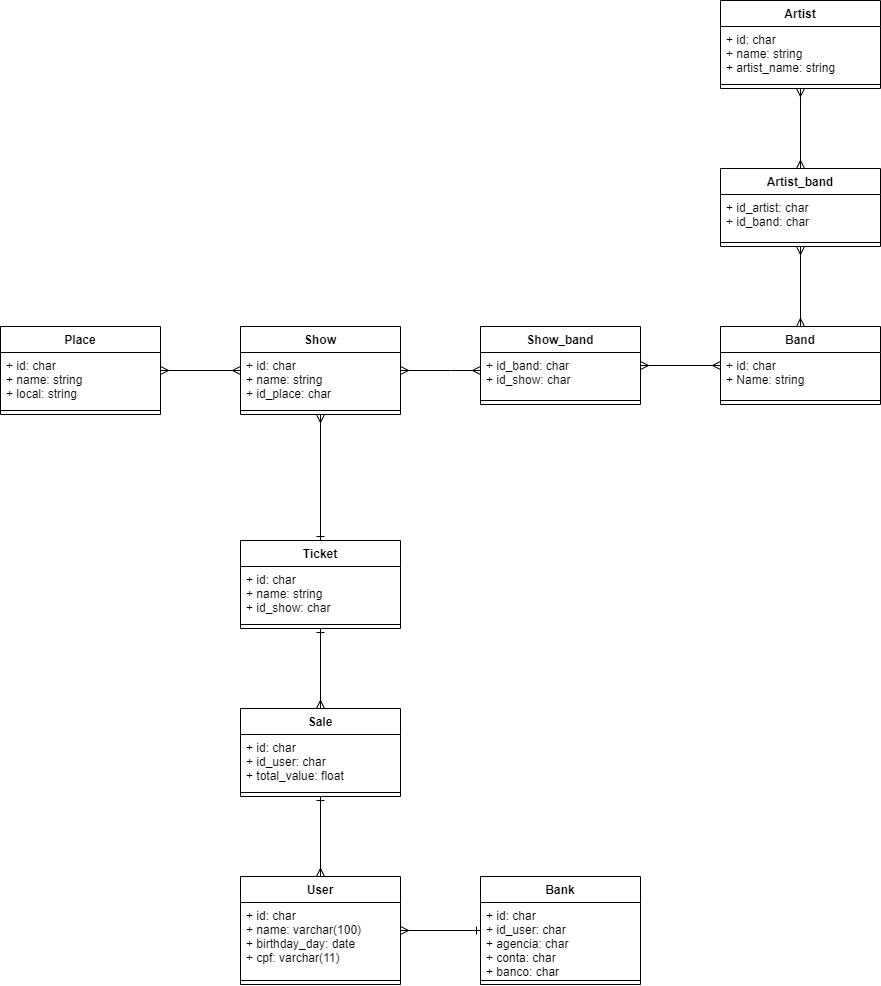

The diagram above was exported from draw.io. Its source (the exported page's mxGraphModel, read from the mxfile embedded in the PNG):
<mxGraphModel dx="1779" dy="554" grid="1" gridSize="10" guides="1" tooltips="1" connect="1" arrows="1" fold="1" page="1" pageScale="1" pageWidth="827" pageHeight="1169" math="0" shadow="0">
  <root>
    <mxCell id="0" />
    <mxCell id="1" parent="0" />
    <mxCell id="p9rC5HRkJ8TTe82wDbbJ-8" value="" style="edgeStyle=orthogonalEdgeStyle;rounded=0;orthogonalLoop=1;jettySize=auto;html=1;endArrow=ERmany;endFill=0;startArrow=ERmany;startFill=0;" edge="1" parent="1" source="p9rC5HRkJ8TTe82wDbbJ-1" target="p9rC5HRkJ8TTe82wDbbJ-5">
      <mxGeometry relative="1" as="geometry" />
    </mxCell>
    <mxCell id="p9rC5HRkJ8TTe82wDbbJ-1" value="Artist" style="swimlane;fontStyle=1;align=center;verticalAlign=top;childLayout=stackLayout;horizontal=1;startSize=26;horizontalStack=0;resizeParent=1;resizeParentMax=0;resizeLast=0;collapsible=1;marginBottom=0;" vertex="1" parent="1">
      <mxGeometry x="640" y="60" width="160" height="88" as="geometry" />
    </mxCell>
    <mxCell id="p9rC5HRkJ8TTe82wDbbJ-2" value="+ id: char&#10;+ name: string&#10;+ artist_name: string" style="text;strokeColor=none;fillColor=none;align=left;verticalAlign=top;spacingLeft=4;spacingRight=4;overflow=hidden;rotatable=0;points=[[0,0.5],[1,0.5]];portConstraint=eastwest;" vertex="1" parent="p9rC5HRkJ8TTe82wDbbJ-1">
      <mxGeometry y="26" width="160" height="54" as="geometry" />
    </mxCell>
    <mxCell id="p9rC5HRkJ8TTe82wDbbJ-3" value="" style="line;strokeWidth=1;fillColor=none;align=left;verticalAlign=middle;spacingTop=-1;spacingLeft=3;spacingRight=3;rotatable=0;labelPosition=right;points=[];portConstraint=eastwest;" vertex="1" parent="p9rC5HRkJ8TTe82wDbbJ-1">
      <mxGeometry y="80" width="160" height="8" as="geometry" />
    </mxCell>
    <mxCell id="p9rC5HRkJ8TTe82wDbbJ-12" value="" style="edgeStyle=orthogonalEdgeStyle;rounded=0;orthogonalLoop=1;jettySize=auto;html=1;startArrow=ERmany;startFill=0;endArrow=ERmany;endFill=0;" edge="1" parent="1" source="p9rC5HRkJ8TTe82wDbbJ-5" target="p9rC5HRkJ8TTe82wDbbJ-9">
      <mxGeometry relative="1" as="geometry" />
    </mxCell>
    <mxCell id="p9rC5HRkJ8TTe82wDbbJ-5" value="Artist_band" style="swimlane;fontStyle=1;align=center;verticalAlign=top;childLayout=stackLayout;horizontal=1;startSize=26;horizontalStack=0;resizeParent=1;resizeParentMax=0;resizeLast=0;collapsible=1;marginBottom=0;" vertex="1" parent="1">
      <mxGeometry x="640" y="228" width="160" height="78" as="geometry" />
    </mxCell>
    <mxCell id="p9rC5HRkJ8TTe82wDbbJ-6" value="+ id_artist: char&#10;+ id_band: char" style="text;strokeColor=none;fillColor=none;align=left;verticalAlign=top;spacingLeft=4;spacingRight=4;overflow=hidden;rotatable=0;points=[[0,0.5],[1,0.5]];portConstraint=eastwest;" vertex="1" parent="p9rC5HRkJ8TTe82wDbbJ-5">
      <mxGeometry y="26" width="160" height="44" as="geometry" />
    </mxCell>
    <mxCell id="p9rC5HRkJ8TTe82wDbbJ-7" value="" style="line;strokeWidth=1;fillColor=none;align=left;verticalAlign=middle;spacingTop=-1;spacingLeft=3;spacingRight=3;rotatable=0;labelPosition=right;points=[];portConstraint=eastwest;" vertex="1" parent="p9rC5HRkJ8TTe82wDbbJ-5">
      <mxGeometry y="70" width="160" height="8" as="geometry" />
    </mxCell>
    <mxCell id="p9rC5HRkJ8TTe82wDbbJ-16" value="" style="edgeStyle=orthogonalEdgeStyle;rounded=0;orthogonalLoop=1;jettySize=auto;html=1;startArrow=ERmany;startFill=0;endArrow=ERmany;endFill=0;" edge="1" parent="1" source="p9rC5HRkJ8TTe82wDbbJ-9" target="p9rC5HRkJ8TTe82wDbbJ-13">
      <mxGeometry relative="1" as="geometry" />
    </mxCell>
    <mxCell id="p9rC5HRkJ8TTe82wDbbJ-9" value="Band" style="swimlane;fontStyle=1;align=center;verticalAlign=top;childLayout=stackLayout;horizontal=1;startSize=26;horizontalStack=0;resizeParent=1;resizeParentMax=0;resizeLast=0;collapsible=1;marginBottom=0;" vertex="1" parent="1">
      <mxGeometry x="640" y="386" width="160" height="78" as="geometry" />
    </mxCell>
    <mxCell id="p9rC5HRkJ8TTe82wDbbJ-10" value="+ id: char&#10;+ Name: string" style="text;strokeColor=none;fillColor=none;align=left;verticalAlign=top;spacingLeft=4;spacingRight=4;overflow=hidden;rotatable=0;points=[[0,0.5],[1,0.5]];portConstraint=eastwest;" vertex="1" parent="p9rC5HRkJ8TTe82wDbbJ-9">
      <mxGeometry y="26" width="160" height="44" as="geometry" />
    </mxCell>
    <mxCell id="p9rC5HRkJ8TTe82wDbbJ-11" value="" style="line;strokeWidth=1;fillColor=none;align=left;verticalAlign=middle;spacingTop=-1;spacingLeft=3;spacingRight=3;rotatable=0;labelPosition=right;points=[];portConstraint=eastwest;" vertex="1" parent="p9rC5HRkJ8TTe82wDbbJ-9">
      <mxGeometry y="70" width="160" height="8" as="geometry" />
    </mxCell>
    <mxCell id="p9rC5HRkJ8TTe82wDbbJ-22" value="" style="edgeStyle=orthogonalEdgeStyle;rounded=0;orthogonalLoop=1;jettySize=auto;html=1;startArrow=ERmany;startFill=0;endArrow=ERmany;endFill=0;" edge="1" parent="1" source="p9rC5HRkJ8TTe82wDbbJ-13" target="p9rC5HRkJ8TTe82wDbbJ-19">
      <mxGeometry relative="1" as="geometry">
        <Array as="points">
          <mxPoint x="370" y="430" />
          <mxPoint x="370" y="430" />
        </Array>
      </mxGeometry>
    </mxCell>
    <mxCell id="p9rC5HRkJ8TTe82wDbbJ-13" value="Show_band" style="swimlane;fontStyle=1;align=center;verticalAlign=top;childLayout=stackLayout;horizontal=1;startSize=26;horizontalStack=0;resizeParent=1;resizeParentMax=0;resizeLast=0;collapsible=1;marginBottom=0;" vertex="1" parent="1">
      <mxGeometry x="400" y="386" width="160" height="78" as="geometry" />
    </mxCell>
    <mxCell id="p9rC5HRkJ8TTe82wDbbJ-14" value="+ id_band: char&#10;+ id_show: char" style="text;strokeColor=none;fillColor=none;align=left;verticalAlign=top;spacingLeft=4;spacingRight=4;overflow=hidden;rotatable=0;points=[[0,0.5],[1,0.5]];portConstraint=eastwest;" vertex="1" parent="p9rC5HRkJ8TTe82wDbbJ-13">
      <mxGeometry y="26" width="160" height="44" as="geometry" />
    </mxCell>
    <mxCell id="p9rC5HRkJ8TTe82wDbbJ-15" value="" style="line;strokeWidth=1;fillColor=none;align=left;verticalAlign=middle;spacingTop=-1;spacingLeft=3;spacingRight=3;rotatable=0;labelPosition=right;points=[];portConstraint=eastwest;" vertex="1" parent="p9rC5HRkJ8TTe82wDbbJ-13">
      <mxGeometry y="70" width="160" height="8" as="geometry" />
    </mxCell>
    <mxCell id="p9rC5HRkJ8TTe82wDbbJ-27" value="" style="edgeStyle=orthogonalEdgeStyle;rounded=0;orthogonalLoop=1;jettySize=auto;html=1;startArrow=ERmany;startFill=0;endArrow=ERmany;endFill=0;" edge="1" parent="1" source="p9rC5HRkJ8TTe82wDbbJ-19" target="p9rC5HRkJ8TTe82wDbbJ-24">
      <mxGeometry relative="1" as="geometry" />
    </mxCell>
    <mxCell id="p9rC5HRkJ8TTe82wDbbJ-31" value="" style="edgeStyle=orthogonalEdgeStyle;rounded=0;orthogonalLoop=1;jettySize=auto;html=1;startArrow=ERmany;startFill=0;endArrow=ERone;endFill=0;" edge="1" parent="1" source="p9rC5HRkJ8TTe82wDbbJ-19" target="p9rC5HRkJ8TTe82wDbbJ-28">
      <mxGeometry relative="1" as="geometry" />
    </mxCell>
    <mxCell id="p9rC5HRkJ8TTe82wDbbJ-19" value="Show" style="swimlane;fontStyle=1;align=center;verticalAlign=top;childLayout=stackLayout;horizontal=1;startSize=26;horizontalStack=0;resizeParent=1;resizeParentMax=0;resizeLast=0;collapsible=1;marginBottom=0;" vertex="1" parent="1">
      <mxGeometry x="160" y="386" width="160" height="88" as="geometry" />
    </mxCell>
    <mxCell id="p9rC5HRkJ8TTe82wDbbJ-20" value="+ id: char&#10;+ name: string&#10;+ id_place: char" style="text;strokeColor=none;fillColor=none;align=left;verticalAlign=top;spacingLeft=4;spacingRight=4;overflow=hidden;rotatable=0;points=[[0,0.5],[1,0.5]];portConstraint=eastwest;" vertex="1" parent="p9rC5HRkJ8TTe82wDbbJ-19">
      <mxGeometry y="26" width="160" height="54" as="geometry" />
    </mxCell>
    <mxCell id="p9rC5HRkJ8TTe82wDbbJ-21" value="" style="line;strokeWidth=1;fillColor=none;align=left;verticalAlign=middle;spacingTop=-1;spacingLeft=3;spacingRight=3;rotatable=0;labelPosition=right;points=[];portConstraint=eastwest;" vertex="1" parent="p9rC5HRkJ8TTe82wDbbJ-19">
      <mxGeometry y="80" width="160" height="8" as="geometry" />
    </mxCell>
    <mxCell id="p9rC5HRkJ8TTe82wDbbJ-24" value="Place" style="swimlane;fontStyle=1;align=center;verticalAlign=top;childLayout=stackLayout;horizontal=1;startSize=26;horizontalStack=0;resizeParent=1;resizeParentMax=0;resizeLast=0;collapsible=1;marginBottom=0;" vertex="1" parent="1">
      <mxGeometry x="-80" y="386" width="160" height="88" as="geometry" />
    </mxCell>
    <mxCell id="p9rC5HRkJ8TTe82wDbbJ-25" value="+ id: char&#10;+ name: string&#10;+ local: string" style="text;strokeColor=none;fillColor=none;align=left;verticalAlign=top;spacingLeft=4;spacingRight=4;overflow=hidden;rotatable=0;points=[[0,0.5],[1,0.5]];portConstraint=eastwest;" vertex="1" parent="p9rC5HRkJ8TTe82wDbbJ-24">
      <mxGeometry y="26" width="160" height="54" as="geometry" />
    </mxCell>
    <mxCell id="p9rC5HRkJ8TTe82wDbbJ-26" value="" style="line;strokeWidth=1;fillColor=none;align=left;verticalAlign=middle;spacingTop=-1;spacingLeft=3;spacingRight=3;rotatable=0;labelPosition=right;points=[];portConstraint=eastwest;" vertex="1" parent="p9rC5HRkJ8TTe82wDbbJ-24">
      <mxGeometry y="80" width="160" height="8" as="geometry" />
    </mxCell>
    <mxCell id="p9rC5HRkJ8TTe82wDbbJ-36" value="" style="edgeStyle=orthogonalEdgeStyle;rounded=0;orthogonalLoop=1;jettySize=auto;html=1;startArrow=ERone;startFill=0;endArrow=ERmany;endFill=0;" edge="1" parent="1" source="p9rC5HRkJ8TTe82wDbbJ-28" target="p9rC5HRkJ8TTe82wDbbJ-33">
      <mxGeometry relative="1" as="geometry" />
    </mxCell>
    <mxCell id="p9rC5HRkJ8TTe82wDbbJ-28" value="Ticket" style="swimlane;fontStyle=1;align=center;verticalAlign=top;childLayout=stackLayout;horizontal=1;startSize=26;horizontalStack=0;resizeParent=1;resizeParentMax=0;resizeLast=0;collapsible=1;marginBottom=0;" vertex="1" parent="1">
      <mxGeometry x="160" y="600" width="160" height="88" as="geometry" />
    </mxCell>
    <mxCell id="p9rC5HRkJ8TTe82wDbbJ-29" value="+ id: char&#10;+ name: string&#10;+ id_show: char" style="text;strokeColor=none;fillColor=none;align=left;verticalAlign=top;spacingLeft=4;spacingRight=4;overflow=hidden;rotatable=0;points=[[0,0.5],[1,0.5]];portConstraint=eastwest;" vertex="1" parent="p9rC5HRkJ8TTe82wDbbJ-28">
      <mxGeometry y="26" width="160" height="54" as="geometry" />
    </mxCell>
    <mxCell id="p9rC5HRkJ8TTe82wDbbJ-30" value="" style="line;strokeWidth=1;fillColor=none;align=left;verticalAlign=middle;spacingTop=-1;spacingLeft=3;spacingRight=3;rotatable=0;labelPosition=right;points=[];portConstraint=eastwest;" vertex="1" parent="p9rC5HRkJ8TTe82wDbbJ-28">
      <mxGeometry y="80" width="160" height="8" as="geometry" />
    </mxCell>
    <mxCell id="p9rC5HRkJ8TTe82wDbbJ-40" value="" style="edgeStyle=orthogonalEdgeStyle;rounded=0;orthogonalLoop=1;jettySize=auto;html=1;startArrow=ERone;startFill=0;endArrow=ERmany;endFill=0;" edge="1" parent="1" source="p9rC5HRkJ8TTe82wDbbJ-33" target="p9rC5HRkJ8TTe82wDbbJ-37">
      <mxGeometry relative="1" as="geometry" />
    </mxCell>
    <mxCell id="p9rC5HRkJ8TTe82wDbbJ-33" value="Sale" style="swimlane;fontStyle=1;align=center;verticalAlign=top;childLayout=stackLayout;horizontal=1;startSize=26;horizontalStack=0;resizeParent=1;resizeParentMax=0;resizeLast=0;collapsible=1;marginBottom=0;" vertex="1" parent="1">
      <mxGeometry x="160" y="768" width="160" height="88" as="geometry" />
    </mxCell>
    <mxCell id="p9rC5HRkJ8TTe82wDbbJ-34" value="+ id: char&#10;+ id_user: char&#10;+ total_value: float" style="text;strokeColor=none;fillColor=none;align=left;verticalAlign=top;spacingLeft=4;spacingRight=4;overflow=hidden;rotatable=0;points=[[0,0.5],[1,0.5]];portConstraint=eastwest;" vertex="1" parent="p9rC5HRkJ8TTe82wDbbJ-33">
      <mxGeometry y="26" width="160" height="54" as="geometry" />
    </mxCell>
    <mxCell id="p9rC5HRkJ8TTe82wDbbJ-35" value="" style="line;strokeWidth=1;fillColor=none;align=left;verticalAlign=middle;spacingTop=-1;spacingLeft=3;spacingRight=3;rotatable=0;labelPosition=right;points=[];portConstraint=eastwest;" vertex="1" parent="p9rC5HRkJ8TTe82wDbbJ-33">
      <mxGeometry y="80" width="160" height="8" as="geometry" />
    </mxCell>
    <mxCell id="p9rC5HRkJ8TTe82wDbbJ-46" value="" style="edgeStyle=orthogonalEdgeStyle;rounded=0;orthogonalLoop=1;jettySize=auto;html=1;startArrow=ERmany;startFill=0;endArrow=ERone;endFill=0;" edge="1" parent="1" source="p9rC5HRkJ8TTe82wDbbJ-37" target="p9rC5HRkJ8TTe82wDbbJ-43">
      <mxGeometry relative="1" as="geometry" />
    </mxCell>
    <mxCell id="p9rC5HRkJ8TTe82wDbbJ-37" value="User" style="swimlane;fontStyle=1;align=center;verticalAlign=top;childLayout=stackLayout;horizontal=1;startSize=26;horizontalStack=0;resizeParent=1;resizeParentMax=0;resizeLast=0;collapsible=1;marginBottom=0;" vertex="1" parent="1">
      <mxGeometry x="160" y="936" width="160" height="108" as="geometry" />
    </mxCell>
    <mxCell id="p9rC5HRkJ8TTe82wDbbJ-38" value="+ id: char&#10;+ name: varchar(100)&#10;+ birthday_day: date&#10;+ cpf: varchar(11)" style="text;strokeColor=none;fillColor=none;align=left;verticalAlign=top;spacingLeft=4;spacingRight=4;overflow=hidden;rotatable=0;points=[[0,0.5],[1,0.5]];portConstraint=eastwest;" vertex="1" parent="p9rC5HRkJ8TTe82wDbbJ-37">
      <mxGeometry y="26" width="160" height="74" as="geometry" />
    </mxCell>
    <mxCell id="p9rC5HRkJ8TTe82wDbbJ-39" value="" style="line;strokeWidth=1;fillColor=none;align=left;verticalAlign=middle;spacingTop=-1;spacingLeft=3;spacingRight=3;rotatable=0;labelPosition=right;points=[];portConstraint=eastwest;" vertex="1" parent="p9rC5HRkJ8TTe82wDbbJ-37">
      <mxGeometry y="100" width="160" height="8" as="geometry" />
    </mxCell>
    <mxCell id="p9rC5HRkJ8TTe82wDbbJ-43" value="Bank" style="swimlane;fontStyle=1;align=center;verticalAlign=top;childLayout=stackLayout;horizontal=1;startSize=26;horizontalStack=0;resizeParent=1;resizeParentMax=0;resizeLast=0;collapsible=1;marginBottom=0;" vertex="1" parent="1">
      <mxGeometry x="400" y="936" width="160" height="108" as="geometry" />
    </mxCell>
    <mxCell id="p9rC5HRkJ8TTe82wDbbJ-44" value="+ id: char&#10;+ id_user: char &#10;+ agencia: char&#10;+ conta: char&#10;+ banco: char" style="text;strokeColor=none;fillColor=none;align=left;verticalAlign=top;spacingLeft=4;spacingRight=4;overflow=hidden;rotatable=0;points=[[0,0.5],[1,0.5]];portConstraint=eastwest;" vertex="1" parent="p9rC5HRkJ8TTe82wDbbJ-43">
      <mxGeometry y="26" width="160" height="74" as="geometry" />
    </mxCell>
    <mxCell id="p9rC5HRkJ8TTe82wDbbJ-45" value="" style="line;strokeWidth=1;fillColor=none;align=left;verticalAlign=middle;spacingTop=-1;spacingLeft=3;spacingRight=3;rotatable=0;labelPosition=right;points=[];portConstraint=eastwest;" vertex="1" parent="p9rC5HRkJ8TTe82wDbbJ-43">
      <mxGeometry y="100" width="160" height="8" as="geometry" />
    </mxCell>
  </root>
</mxGraphModel>